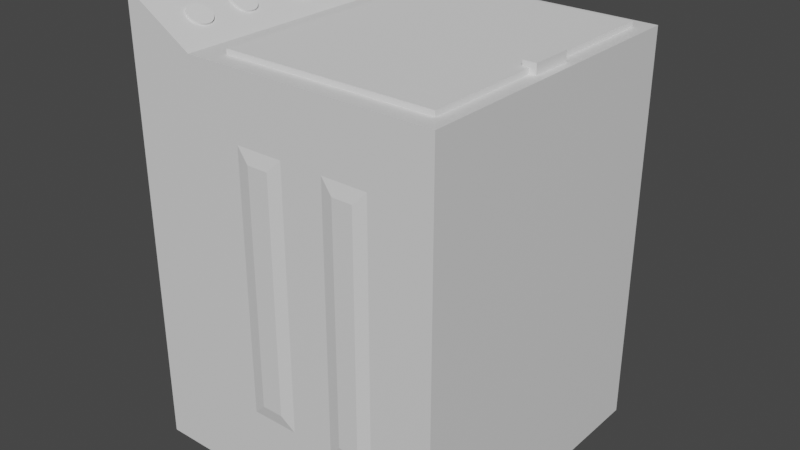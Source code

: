 # Source: washingmaschine.blend  (saved by Blender 2.80.60; exported with 4.5.12 LTS)
import bpy
from mathutils import Matrix  # noqa: F401  (used for matrix-valued properties, if any)

bpy.ops.wm.read_factory_settings(use_empty=True)
scene = bpy.context.scene
scene.name = 'Scene'

# ---- collections
col_collection = bpy.data.collections.new('Collection'); scene.collection.children.link(col_collection)

# ---- materials (node trees are filled in below, after node groups)
mat_material = bpy.data.materials.new('Material')
mat_material.alpha_threshold = 0.0
mat_material.use_transparent_shadow = False
mat_material.roughness = 0.5
mat_material.line_color = (0.0, 0.0, 0.0, 1.0)

# ---- material node trees
mat_material.use_nodes = True; mat_material.node_tree.nodes.clear()
_N = mat_material.node_tree.nodes; _L = mat_material.node_tree.links
n0 = _N.new('ShaderNodeOutputMaterial'); n0.name = 'Material Output'; n0.location = (300, 300)
n1 = _N.new('ShaderNodeBsdfPrincipled'); n1.name = 'Principled BSDF'; n1.location = (10, 300)
n1.distribution = 'GGX'
n1.subsurface_method = 'BURLEY'
n1.inputs[3].default_value = 1.45
_L.new(n1.outputs[0], n0.inputs[0])
n0.is_active_output = True

# ---- world
world_world = bpy.data.worlds.new('World'); scene.world = world_world
world_world.use_nodes = True; world_world.node_tree.nodes.clear()
_N = world_world.node_tree.nodes; _L = world_world.node_tree.links
n0 = _N.new('ShaderNodeOutputWorld'); n0.name = 'World Output'; n0.location = (300, 300)
n1 = _N.new('ShaderNodeBackground'); n1.name = 'Background'; n1.location = (10, 300)
n1.inputs[0].default_value = (0.05088, 0.05088, 0.05088, 1.0)
_L.new(n1.outputs[0], n0.inputs[0])
n0.is_active_output = True
world_world.color = (0.05088, 0.05088, 0.05088)
world_world.use_sun_shadow = False
world_world.sun_shadow_jitter_overblur = 0.0

# ---- meshes
me_cube = bpy.data.meshes.new('Cube')
me_cube.from_pydata([(1.0, 1.0, 1.0), (1.0, 1.0, -1.0), (1.0, -1.0, 1.0), (1.0, -1.0, -1.0), (-1.0, 1.0, 1.176), (-1.0, 1.0, -1.0), (-1.0, -1.0, 1.176), (-1.0, -1.0, -1.0), (-0.6196, 1.0, -1.0), (-0.6196, -1.0, 1.0), (-0.6196, -1.0, -1.0), (-0.6196, 1.0, 1.0), (-1.075, 1.0, -1.0), (-1.075, -1.0, -1.0), (-1.075, -1.0, 1.176), (-1.075, 1.0, 1.176), (0.5987, -1.0, -1.0), (0.5987, 1.0, 1.0), (0.5987, 1.0, -1.0), (0.5987, -1.0, 1.0), (0.302, 1.0, -1.0), (0.302, -1.0, 1.0), (0.302, -1.0, -1.0), (0.302, 1.0, 1.0), (0.02287, 1.0, -1.0), (0.02287, -1.0, 1.0), (0.02287, -1.0, -1.0), (0.02287, 1.0, 1.0), (-0.2895, 1.0, -1.0), (-0.2895, -1.0, 1.0), (-0.2895, -1.0, -1.0), (-0.2895, 1.0, 1.0), (1.0, 1.0, 0.6801), (-1.0, -1.0, 0.8279), (1.0, -1.0, 0.6801), (-1.0, 1.0, 0.8279), (-0.6196, 1.0, 0.6801), (-0.6196, -1.0, 0.6801), (-1.075, -1.0, 0.8279), (-1.075, 1.0, 0.8279), (0.5987, -1.0, 0.6801), (0.5987, 1.0, 0.6801), (0.302, 1.0, 0.6801), (0.302, -1.0, 0.6801), (0.02287, 1.0, 0.6801), (0.02287, -1.0, 0.6801), (-0.2895, 1.0, 0.6801), (-0.2895, -1.0, 0.6801), (1.0, 1.0, -0.6066), (1.0, -1.0, -0.6066), (-1.0, 1.0, -0.572), (-0.6196, 1.0, -0.6066), (-0.6196, -1.0, -0.6066), (-1.075, 1.0, -0.572), (0.5987, -1.0, -0.6066), (0.5987, 1.0, -0.6066), (0.302, 1.0, -0.6066), (0.302, -1.0, -0.6066), (0.02287, 1.0, -0.6066), (0.02287, -1.0, -0.6066), (-0.2895, 1.0, -0.6066), (-0.2895, -1.0, -0.6066), (-1.0, -1.0, -0.572), (-1.075, -1.0, -0.572), (-0.06304, -1.017, 0.6157), (-0.2036, -1.017, 0.6157), (0.5171, -1.017, 0.6157), (0.3836, -1.017, 0.6157), (0.5171, -1.017, -0.5423), (0.3836, -1.017, -0.5423), (-0.06304, -1.017, -0.5423), (-0.2036, -1.017, -0.5423), (-0.2114, 1.031, 0.6157), (-0.05523, 1.031, 0.6157), (0.3762, 1.031, 0.6157), (0.5245, 1.031, 0.6157), (0.5245, 1.031, -0.5423), (0.3762, 1.031, -0.5423), (-0.05523, 1.031, -0.5423), (-0.2114, 1.031, -0.5423)], [], [(11, 4, 6, 9), (37, 9, 6, 33), (33, 6, 14, 38), (18, 1, 3, 16), (32, 0, 2, 34), (41, 17, 0, 32), (35, 4, 11, 36), (5, 8, 10, 7), (47, 29, 9, 37), (31, 11, 9, 29), (38, 14, 15, 39), (5, 7, 13, 12), (6, 4, 15, 14), (50, 5, 12, 53), (0, 17, 19, 2), (34, 2, 19, 40), (42, 23, 17, 41), (20, 18, 16, 22), (24, 20, 22, 26), (44, 27, 23, 42), (17, 23, 21, 19), (40, 19, 21, 43), (46, 31, 27, 44), (28, 24, 26, 30), (23, 27, 25, 21), (43, 21, 25, 45), (8, 28, 30, 10), (36, 11, 31, 46), (27, 31, 29, 25), (45, 25, 29, 47), (40, 43, 67, 66), (51, 36, 46, 60), (57, 43, 45, 59), (41, 55, 76, 75), (43, 57, 69, 67), (58, 44, 42, 56), (46, 44, 73, 72), (49, 34, 40, 54), (4, 35, 39, 15), (63, 38, 39, 53), (61, 47, 37, 52), (50, 35, 36, 51), (55, 41, 32, 48), (48, 32, 34, 49), (62, 33, 38, 63), (52, 37, 33, 62), (10, 52, 62, 7), (7, 62, 63, 13), (1, 48, 49, 3), (18, 55, 48, 1), (5, 50, 51, 8), (30, 61, 52, 10), (13, 63, 53, 12), (3, 49, 54, 16), (20, 56, 55, 18), (24, 58, 56, 20), (16, 54, 57, 22), (28, 60, 58, 24), (22, 57, 59, 26), (8, 51, 60, 28), (26, 59, 61, 30), (35, 50, 53, 39), (70, 64, 65, 71), (68, 66, 67, 69), (61, 59, 70, 71), (45, 47, 65, 64), (54, 40, 66, 68), (57, 54, 68, 69), (47, 61, 71, 65), (59, 45, 64, 70), (79, 72, 73, 78), (77, 74, 75, 76), (58, 60, 79, 78), (60, 46, 72, 79), (42, 41, 75, 74), (44, 58, 78, 73), (56, 42, 74, 77), (55, 56, 77, 76)])
_uv = me_cube.uv_layers.new(name='UVMap')
_uv.uv.foreach_set('vector', [0.5774, 0.0, 0.625, 0.0, 0.625, 0.25, 0.5774, 0.25, 0.585, 0.4524, 0.625, 0.4524, 0.625, 0.5, 0.585, 0.5, 0.585, 0.5, 0.625, 0.5, 0.625, 0.5, 0.585, 0.5, 0.5818, 0.75, 0.625, 0.75, 0.625, 1.0, 0.5818, 1.0, 0.335, 0.5, 0.375, 0.5, 0.375, 0.75, 0.335, 0.75, 0.835, 0.7068, 0.875, 0.7068, 0.875, 0.75, 0.835, 0.75, 0.835, 0.5, 0.875, 0.5, 0.875, 0.5476, 0.835, 0.5476, 0.375, 0.75, 0.4226, 0.75, 0.4226, 1.0, 0.375, 1.0, 0.585, 0.4112, 0.625, 0.4112, 0.625, 0.4524, 0.585, 0.4524, 0.5362, 0.0, 0.5774, 0.0, 0.5774, 0.25, 0.5362, 0.25, 0.585, 0.5, 0.625, 0.5, 0.625, 0.75, 0.585, 0.75, 0.375, 0.75, 0.375, 1.0, 0.375, 1.0, 0.375, 0.75, 0.625, 0.25, 0.625, 0.0, 0.625, 0.0, 0.625, 0.25, 0.6742, 0.5, 0.625, 0.5, 0.625, 0.5, 0.6742, 0.5, 0.375, 0.0, 0.4182, 0.0, 0.4182, 0.25, 0.375, 0.25, 0.585, 0.25, 0.625, 0.25, 0.625, 0.2932, 0.585, 0.2932, 0.835, 0.6628, 0.875, 0.6628, 0.875, 0.7068, 0.835, 0.7068, 0.5378, 0.75, 0.5818, 0.75, 0.5818, 1.0, 0.5378, 1.0, 0.5029, 0.75, 0.5378, 0.75, 0.5378, 1.0, 0.5029, 1.0, 0.835, 0.6279, 0.875, 0.6279, 0.875, 0.6628, 0.835, 0.6628, 0.4182, 0.0, 0.4622, 0.0, 0.4622, 0.25, 0.4182, 0.25, 0.585, 0.2932, 0.625, 0.2932, 0.625, 0.3372, 0.585, 0.3372, 0.835, 0.5888, 0.875, 0.5888, 0.875, 0.6279, 0.835, 0.6279, 0.4638, 0.75, 0.5029, 0.75, 0.5029, 1.0, 0.4638, 1.0, 0.4622, 0.0, 0.4971, 0.0, 0.4971, 0.25, 0.4622, 0.25, 0.585, 0.3372, 0.625, 0.3372, 0.625, 0.3721, 0.585, 0.3721, 0.4226, 0.75, 0.4638, 0.75, 0.4638, 1.0, 0.4226, 1.0, 0.835, 0.5476, 0.875, 0.5476, 0.875, 0.5888, 0.835, 0.5888, 0.4971, 0.0, 0.5362, 0.0, 0.5362, 0.25, 0.4971, 0.25, 0.585, 0.3721, 0.625, 0.3721, 0.625, 0.4112, 0.585, 0.4112, 0.585, 0.2932, 0.585, 0.3372, 0.585, 0.3372, 0.585, 0.2932, 0.6742, 0.5476, 0.835, 0.5476, 0.835, 0.5888, 0.6742, 0.5888, 0.4242, 0.3372, 0.585, 0.3372, 0.585, 0.3721, 0.4242, 0.3721, 0.835, 0.7068, 0.6742, 0.7068, 0.6742, 0.7068, 0.835, 0.7068, 0.585, 0.3372, 0.4242, 0.3372, 0.4242, 0.3372, 0.585, 0.3372, 0.6742, 0.6279, 0.835, 0.6279, 0.835, 0.6628, 0.6742, 0.6628, 0.835, 0.5888, 0.835, 0.6279, 0.835, 0.6279, 0.835, 0.5888, 0.4242, 0.25, 0.585, 0.25, 0.585, 0.2932, 0.4242, 0.2932, 0.875, 0.5, 0.835, 0.5, 0.835, 0.5, 0.875, 0.5, 0.4242, 0.5, 0.585, 0.5, 0.585, 0.75, 0.4242, 0.75, 0.4242, 0.4112, 0.585, 0.4112, 0.585, 0.4524, 0.4242, 0.4524, 0.6742, 0.5, 0.835, 0.5, 0.835, 0.5476, 0.6742, 0.5476, 0.6742, 0.7068, 0.835, 0.7068, 0.835, 0.75, 0.6742, 0.75, 0.1742, 0.5, 0.335, 0.5, 0.335, 0.75, 0.1742, 0.75, 0.4242, 0.5, 0.585, 0.5, 0.585, 0.5, 0.4242, 0.5, 0.4242, 0.4524, 0.585, 0.4524, 0.585, 0.5, 0.4242, 0.5, 0.375, 0.4524, 0.4242, 0.4524, 0.4242, 0.5, 0.375, 0.5, 0.375, 0.5, 0.4242, 0.5, 0.4242, 0.5, 0.375, 0.5, 0.125, 0.5, 0.1742, 0.5, 0.1742, 0.75, 0.125, 0.75, 0.625, 0.7068, 0.6742, 0.7068, 0.6742, 0.75, 0.625, 0.75, 0.625, 0.5, 0.6742, 0.5, 0.6742, 0.5476, 0.625, 0.5476, 0.375, 0.4112, 0.4242, 0.4112, 0.4242, 0.4524, 0.375, 0.4524, 0.375, 0.5, 0.4242, 0.5, 0.4242, 0.75, 0.375, 0.75, 0.375, 0.25, 0.4242, 0.25, 0.4242, 0.2932, 0.375, 0.2932, 0.625, 0.6628, 0.6742, 0.6628, 0.6742, 0.7068, 0.625, 0.7068, 0.625, 0.6279, 0.6742, 0.6279, 0.6742, 0.6628, 0.625, 0.6628, 0.375, 0.2932, 0.4242, 0.2932, 0.4242, 0.3372, 0.375, 0.3372, 0.625, 0.5888, 0.6742, 0.5888, 0.6742, 0.6279, 0.625, 0.6279, 0.375, 0.3372, 0.4242, 0.3372, 0.4242, 0.3721, 0.375, 0.3721, 0.625, 0.5476, 0.6742, 0.5476, 0.6742, 0.5888, 0.625, 0.5888, 0.375, 0.3721, 0.4242, 0.3721, 0.4242, 0.4112, 0.375, 0.4112, 0.835, 0.5, 0.6742, 0.5, 0.6742, 0.5, 0.835, 0.5, 0.4242, 0.3721, 0.585, 0.3721, 0.585, 0.4112, 0.4242, 0.4112, 0.4242, 0.2932, 0.585, 0.2932, 0.585, 0.3372, 0.4242, 0.3372, 0.4242, 0.4112, 0.4242, 0.3721, 0.4242, 0.3721, 0.4242, 0.4112, 0.585, 0.3721, 0.585, 0.4112, 0.585, 0.4112, 0.585, 0.3721, 0.4242, 0.2932, 0.585, 0.2932, 0.585, 0.2932, 0.4242, 0.2932, 0.4242, 0.3372, 0.4242, 0.2932, 0.4242, 0.2932, 0.4242, 0.3372, 0.585, 0.4112, 0.4242, 0.4112, 0.4242, 0.4112, 0.585, 0.4112, 0.4242, 0.3721, 0.585, 0.3721, 0.585, 0.3721, 0.4242, 0.3721, 0.6742, 0.5888, 0.835, 0.5888, 0.835, 0.6279, 0.6742, 0.6279, 0.6742, 0.6628, 0.835, 0.6628, 0.835, 0.7068, 0.6742, 0.7068, 0.6742, 0.6279, 0.6742, 0.5888, 0.6742, 0.5888, 0.6742, 0.6279, 0.6742, 0.5888, 0.835, 0.5888, 0.835, 0.5888, 0.6742, 0.5888, 0.835, 0.6628, 0.835, 0.7068, 0.835, 0.7068, 0.835, 0.6628, 0.835, 0.6279, 0.6742, 0.6279, 0.6742, 0.6279, 0.835, 0.6279, 0.6742, 0.6628, 0.835, 0.6628, 0.835, 0.6628, 0.6742, 0.6628, 0.6742, 0.7068, 0.6742, 0.6628, 0.6742, 0.6628, 0.6742, 0.7068])
me_cube.materials.append(mat_material)
me_cube.use_remesh_preserve_volume = False
me_cube.use_remesh_preserve_attributes = False
me_cube.use_mirror_vertex_groups = False
me_cube.update()
me_cube_001 = bpy.data.meshes.new('Cube.001')
me_cube_001.from_pydata([(-1.0, -1.0, -1.0), (-1.0, -1.0, 0.7974), (-1.0, 1.0, -1.0), (-1.0, 1.0, 0.7974), (1.0, -1.0, -1.0), (1.0, -1.0, 0.7974), (1.0, 1.0, -1.0), (1.0, 1.0, 0.7974)], [], [(0, 1, 3, 2), (2, 3, 7, 6), (6, 7, 5, 4), (4, 5, 1, 0), (2, 6, 4, 0), (7, 3, 1, 5)])
_uv = me_cube_001.uv_layers.new(name='UVMap')
_uv.uv.foreach_set('vector', [0.375, 0.0, 0.625, 0.0, 0.625, 0.25, 0.375, 0.25, 0.375, 0.25, 0.625, 0.25, 0.625, 0.5, 0.375, 0.5, 0.375, 0.5, 0.625, 0.5, 0.625, 0.75, 0.375, 0.75, 0.375, 0.75, 0.625, 0.75, 0.625, 1.0, 0.375, 1.0, 0.125, 0.5, 0.375, 0.5, 0.375, 0.75, 0.125, 0.75, 0.625, 0.5, 0.875, 0.5, 0.875, 0.75, 0.625, 0.75])
me_cube_001.use_remesh_preserve_volume = False
me_cube_001.use_remesh_preserve_attributes = False
me_cube_001.use_mirror_vertex_groups = False
me_cube_001.update()
me_cylinder = bpy.data.meshes.new('Cylinder')
me_cylinder.from_pydata([(0.0, 1.0, -1.0), (0.0, 1.0, 1.0), (0.1951, 0.9808, -1.0), (0.1951, 0.9808, 1.0), (0.3827, 0.9239, -1.0), (0.3827, 0.9239, 1.0), (0.5556, 0.8315, -1.0), (0.5556, 0.8315, 1.0), (0.7071, 0.7071, -1.0), (0.7071, 0.7071, 1.0), (0.8315, 0.5556, -1.0), (0.8315, 0.5556, 1.0), (0.9239, 0.3827, -1.0), (0.9239, 0.3827, 1.0), (0.9808, 0.1951, -1.0), (0.9808, 0.1951, 1.0), (1.0, 7.55e-08, -1.0), (1.0, 7.55e-08, 1.0), (0.9808, -0.1951, -1.0), (0.9808, -0.1951, 1.0), (0.9239, -0.3827, -1.0), (0.9239, -0.3827, 1.0), (0.8315, -0.5556, -1.0), (0.8315, -0.5556, 1.0), (0.7071, -0.7071, -1.0), (0.7071, -0.7071, 1.0), (0.5556, -0.8315, -1.0), (0.5556, -0.8315, 1.0), (0.3827, -0.9239, -1.0), (0.3827, -0.9239, 1.0), (0.1951, -0.9808, -1.0), (0.1951, -0.9808, 1.0), (-3.258e-07, -1.0, -1.0), (-3.258e-07, -1.0, 1.0), (-0.1951, -0.9808, -1.0), (-0.1951, -0.9808, 1.0), (-0.3827, -0.9239, -1.0), (-0.3827, -0.9239, 1.0), (-0.5556, -0.8315, -1.0), (-0.5556, -0.8315, 1.0), (-0.7071, -0.7071, -1.0), (-0.7071, -0.7071, 1.0), (-0.8315, -0.5556, -1.0), (-0.8315, -0.5556, 1.0), (-0.9239, -0.3827, -1.0), (-0.9239, -0.3827, 1.0), (-0.9808, -0.1951, -1.0), (-0.9808, -0.1951, 1.0), (-1.0, 9.656e-07, -1.0), (-1.0, 9.656e-07, 1.0), (-0.9808, 0.1951, -1.0), (-0.9808, 0.1951, 1.0), (-0.9239, 0.3827, -1.0), (-0.9239, 0.3827, 1.0), (-0.8315, 0.5556, -1.0), (-0.8315, 0.5556, 1.0), (-0.7071, 0.7071, -1.0), (-0.7071, 0.7071, 1.0), (-0.5556, 0.8315, -1.0), (-0.5556, 0.8315, 1.0), (-0.3827, 0.9239, -1.0), (-0.3827, 0.9239, 1.0), (-0.1951, 0.9808, -1.0), (-0.1951, 0.9808, 1.0)], [], [(0, 1, 3, 2), (2, 3, 5, 4), (4, 5, 7, 6), (6, 7, 9, 8), (8, 9, 11, 10), (10, 11, 13, 12), (12, 13, 15, 14), (14, 15, 17, 16), (16, 17, 19, 18), (18, 19, 21, 20), (20, 21, 23, 22), (22, 23, 25, 24), (24, 25, 27, 26), (26, 27, 29, 28), (28, 29, 31, 30), (30, 31, 33, 32), (32, 33, 35, 34), (34, 35, 37, 36), (36, 37, 39, 38), (38, 39, 41, 40), (40, 41, 43, 42), (42, 43, 45, 44), (44, 45, 47, 46), (46, 47, 49, 48), (48, 49, 51, 50), (50, 51, 53, 52), (52, 53, 55, 54), (54, 55, 57, 56), (56, 57, 59, 58), (58, 59, 61, 60), (3, 1, 63, 61, 59, 57, 55, 53, 51, 49, 47, 45, 43, 41, 39, 37, 35, 33, 31, 29, 27, 25, 23, 21, 19, 17, 15, 13, 11, 9, 7, 5), (60, 61, 63, 62), (62, 63, 1, 0), (0, 2, 4, 6, 8, 10, 12, 14, 16, 18, 20, 22, 24, 26, 28, 30, 32, 34, 36, 38, 40, 42, 44, 46, 48, 50, 52, 54, 56, 58, 60, 62)])
_uv = me_cylinder.uv_layers.new(name='UVMap')
_uv.uv.foreach_set('vector', [1.0, 0.5, 1.0, 1.0, 0.9688, 1.0, 0.9688, 0.5, 0.9688, 0.5, 0.9688, 1.0, 0.9375, 1.0, 0.9375, 0.5, 0.9375, 0.5, 0.9375, 1.0, 0.9062, 1.0, 0.9062, 0.5, 0.9062, 0.5, 0.9062, 1.0, 0.875, 1.0, 0.875, 0.5, 0.875, 0.5, 0.875, 1.0, 0.8438, 1.0, 0.8438, 0.5, 0.8438, 0.5, 0.8438, 1.0, 0.8125, 1.0, 0.8125, 0.5, 0.8125, 0.5, 0.8125, 1.0, 0.7812, 1.0, 0.7812, 0.5, 0.7812, 0.5, 0.7812, 1.0, 0.75, 1.0, 0.75, 0.5, 0.75, 0.5, 0.75, 1.0, 0.7188, 1.0, 0.7188, 0.5, 0.7188, 0.5, 0.7188, 1.0, 0.6875, 1.0, 0.6875, 0.5, 0.6875, 0.5, 0.6875, 1.0, 0.6562, 1.0, 0.6562, 0.5, 0.6562, 0.5, 0.6562, 1.0, 0.625, 1.0, 0.625, 0.5, 0.625, 0.5, 0.625, 1.0, 0.5938, 1.0, 0.5938, 0.5, 0.5938, 0.5, 0.5938, 1.0, 0.5625, 1.0, 0.5625, 0.5, 0.5625, 0.5, 0.5625, 1.0, 0.5312, 1.0, 0.5312, 0.5, 0.5312, 0.5, 0.5312, 1.0, 0.5, 1.0, 0.5, 0.5, 0.5, 0.5, 0.5, 1.0, 0.4688, 1.0, 0.4688, 0.5, 0.4688, 0.5, 0.4688, 1.0, 0.4375, 1.0, 0.4375, 0.5, 0.4375, 0.5, 0.4375, 1.0, 0.4062, 1.0, 0.4062, 0.5, 0.4062, 0.5, 0.4062, 1.0, 0.375, 1.0, 0.375, 0.5, 0.375, 0.5, 0.375, 1.0, 0.3438, 1.0, 0.3438, 0.5, 0.3438, 0.5, 0.3438, 1.0, 0.3125, 1.0, 0.3125, 0.5, 0.3125, 0.5, 0.3125, 1.0, 0.2812, 1.0, 0.2812, 0.5, 0.2812, 0.5, 0.2812, 1.0, 0.25, 1.0, 0.25, 0.5, 0.25, 0.5, 0.25, 1.0, 0.2188, 1.0, 0.2188, 0.5, 0.2188, 0.5, 0.2188, 1.0, 0.1875, 1.0, 0.1875, 0.5, 0.1875, 0.5, 0.1875, 1.0, 0.1562, 1.0, 0.1562, 0.5, 0.1562, 0.5, 0.1562, 1.0, 0.125, 1.0, 0.125, 0.5, 0.125, 0.5, 0.125, 1.0, 0.09375, 1.0, 0.09375, 0.5, 0.09375, 0.5, 0.09375, 1.0, 0.0625, 1.0, 0.0625, 0.5, 0.2968, 0.4854, 0.25, 0.49, 0.2032, 0.4854, 0.1582, 0.4717, 0.1167, 0.4496, 0.08029, 0.4197, 0.05045, 0.3833, 0.02827, 0.3418, 0.01461, 0.2968, 0.01, 0.25, 0.01461, 0.2032, 0.02827, 0.1582, 0.05045, 0.1167, 0.08029, 0.08029, 0.1167, 0.05045, 0.1582, 0.02827, 0.2032, 0.01461, 0.25, 0.01, 0.2968, 0.01461, 0.3418, 0.02827, 0.3833, 0.05045, 0.4197, 0.08029, 0.4496, 0.1167, 0.4717, 0.1582, 0.4854, 0.2032, 0.49, 0.25, 0.4854, 0.2968, 0.4717, 0.3418, 0.4496, 0.3833, 0.4197, 0.4197, 0.3833, 0.4496, 0.3418, 0.4717, 0.0625, 0.5, 0.0625, 1.0, 0.03125, 1.0, 0.03125, 0.5, 0.03125, 0.5, 0.03125, 1.0, 0.0, 1.0, 0.0, 0.5, 0.75, 0.49, 0.7968, 0.4854, 0.8418, 0.4717, 0.8833, 0.4496, 0.9197, 0.4197, 0.9496, 0.3833, 0.9717, 0.3418, 0.9854, 0.2968, 0.99, 0.25, 0.9854, 0.2032, 0.9717, 0.1582, 0.9496, 0.1167, 0.9197, 0.08029, 0.8833, 0.05045, 0.8418, 0.02827, 0.7968, 0.01461, 0.75, 0.01, 0.7032, 0.01461, 0.6582, 0.02827, 0.6167, 0.05045, 0.5803, 0.08029, 0.5504, 0.1167, 0.5283, 0.1582, 0.5146, 0.2032, 0.51, 0.25, 0.5146, 0.2968, 0.5283, 0.3418, 0.5504, 0.3833, 0.5803, 0.4197, 0.6167, 0.4496, 0.6582, 0.4717, 0.7032, 0.4854])
me_cylinder.use_remesh_preserve_volume = False
me_cylinder.use_remesh_preserve_attributes = False
me_cylinder.use_mirror_vertex_groups = False
me_cylinder.update()
me_cylinder_001 = bpy.data.meshes.new('Cylinder.001')
me_cylinder_001.from_pydata([(0.0, 1.0, -1.0), (0.0, 1.0, 1.0), (0.1951, 0.9808, -1.0), (0.1951, 0.9808, 1.0), (0.3827, 0.9239, -1.0), (0.3827, 0.9239, 1.0), (0.5556, 0.8315, -1.0), (0.5556, 0.8315, 1.0), (0.7071, 0.7071, -1.0), (0.7071, 0.7071, 1.0), (0.8315, 0.5556, -1.0), (0.8315, 0.5556, 1.0), (0.9239, 0.3827, -1.0), (0.9239, 0.3827, 1.0), (0.9808, 0.1951, -1.0), (0.9808, 0.1951, 1.0), (1.0, 7.55e-08, -1.0), (1.0, 7.55e-08, 1.0), (0.9808, -0.1951, -1.0), (0.9808, -0.1951, 1.0), (0.9239, -0.3827, -1.0), (0.9239, -0.3827, 1.0), (0.8315, -0.5556, -1.0), (0.8315, -0.5556, 1.0), (0.7071, -0.7071, -1.0), (0.7071, -0.7071, 1.0), (0.5556, -0.8315, -1.0), (0.5556, -0.8315, 1.0), (0.3827, -0.9239, -1.0), (0.3827, -0.9239, 1.0), (0.1951, -0.9808, -1.0), (0.1951, -0.9808, 1.0), (-3.258e-07, -1.0, -1.0), (-3.258e-07, -1.0, 1.0), (-0.1951, -0.9808, -1.0), (-0.1951, -0.9808, 1.0), (-0.3827, -0.9239, -1.0), (-0.3827, -0.9239, 1.0), (-0.5556, -0.8315, -1.0), (-0.5556, -0.8315, 1.0), (-0.7071, -0.7071, -1.0), (-0.7071, -0.7071, 1.0), (-0.8315, -0.5556, -1.0), (-0.8315, -0.5556, 1.0), (-0.9239, -0.3827, -1.0), (-0.9239, -0.3827, 1.0), (-0.9808, -0.1951, -1.0), (-0.9808, -0.1951, 1.0), (-1.0, 9.656e-07, -1.0), (-1.0, 9.656e-07, 1.0), (-0.9808, 0.1951, -1.0), (-0.9808, 0.1951, 1.0), (-0.9239, 0.3827, -1.0), (-0.9239, 0.3827, 1.0), (-0.8315, 0.5556, -1.0), (-0.8315, 0.5556, 1.0), (-0.7071, 0.7071, -1.0), (-0.7071, 0.7071, 1.0), (-0.5556, 0.8315, -1.0), (-0.5556, 0.8315, 1.0), (-0.3827, 0.9239, -1.0), (-0.3827, 0.9239, 1.0), (-0.1951, 0.9808, -1.0), (-0.1951, 0.9808, 1.0)], [], [(0, 1, 3, 2), (2, 3, 5, 4), (4, 5, 7, 6), (6, 7, 9, 8), (8, 9, 11, 10), (10, 11, 13, 12), (12, 13, 15, 14), (14, 15, 17, 16), (16, 17, 19, 18), (18, 19, 21, 20), (20, 21, 23, 22), (22, 23, 25, 24), (24, 25, 27, 26), (26, 27, 29, 28), (28, 29, 31, 30), (30, 31, 33, 32), (32, 33, 35, 34), (34, 35, 37, 36), (36, 37, 39, 38), (38, 39, 41, 40), (40, 41, 43, 42), (42, 43, 45, 44), (44, 45, 47, 46), (46, 47, 49, 48), (48, 49, 51, 50), (50, 51, 53, 52), (52, 53, 55, 54), (54, 55, 57, 56), (56, 57, 59, 58), (58, 59, 61, 60), (3, 1, 63, 61, 59, 57, 55, 53, 51, 49, 47, 45, 43, 41, 39, 37, 35, 33, 31, 29, 27, 25, 23, 21, 19, 17, 15, 13, 11, 9, 7, 5), (60, 61, 63, 62), (62, 63, 1, 0), (0, 2, 4, 6, 8, 10, 12, 14, 16, 18, 20, 22, 24, 26, 28, 30, 32, 34, 36, 38, 40, 42, 44, 46, 48, 50, 52, 54, 56, 58, 60, 62)])
_uv = me_cylinder_001.uv_layers.new(name='UVMap')
_uv.uv.foreach_set('vector', [1.0, 0.5, 1.0, 1.0, 0.9688, 1.0, 0.9688, 0.5, 0.9688, 0.5, 0.9688, 1.0, 0.9375, 1.0, 0.9375, 0.5, 0.9375, 0.5, 0.9375, 1.0, 0.9062, 1.0, 0.9062, 0.5, 0.9062, 0.5, 0.9062, 1.0, 0.875, 1.0, 0.875, 0.5, 0.875, 0.5, 0.875, 1.0, 0.8438, 1.0, 0.8438, 0.5, 0.8438, 0.5, 0.8438, 1.0, 0.8125, 1.0, 0.8125, 0.5, 0.8125, 0.5, 0.8125, 1.0, 0.7812, 1.0, 0.7812, 0.5, 0.7812, 0.5, 0.7812, 1.0, 0.75, 1.0, 0.75, 0.5, 0.75, 0.5, 0.75, 1.0, 0.7188, 1.0, 0.7188, 0.5, 0.7188, 0.5, 0.7188, 1.0, 0.6875, 1.0, 0.6875, 0.5, 0.6875, 0.5, 0.6875, 1.0, 0.6562, 1.0, 0.6562, 0.5, 0.6562, 0.5, 0.6562, 1.0, 0.625, 1.0, 0.625, 0.5, 0.625, 0.5, 0.625, 1.0, 0.5938, 1.0, 0.5938, 0.5, 0.5938, 0.5, 0.5938, 1.0, 0.5625, 1.0, 0.5625, 0.5, 0.5625, 0.5, 0.5625, 1.0, 0.5312, 1.0, 0.5312, 0.5, 0.5312, 0.5, 0.5312, 1.0, 0.5, 1.0, 0.5, 0.5, 0.5, 0.5, 0.5, 1.0, 0.4688, 1.0, 0.4688, 0.5, 0.4688, 0.5, 0.4688, 1.0, 0.4375, 1.0, 0.4375, 0.5, 0.4375, 0.5, 0.4375, 1.0, 0.4062, 1.0, 0.4062, 0.5, 0.4062, 0.5, 0.4062, 1.0, 0.375, 1.0, 0.375, 0.5, 0.375, 0.5, 0.375, 1.0, 0.3438, 1.0, 0.3438, 0.5, 0.3438, 0.5, 0.3438, 1.0, 0.3125, 1.0, 0.3125, 0.5, 0.3125, 0.5, 0.3125, 1.0, 0.2812, 1.0, 0.2812, 0.5, 0.2812, 0.5, 0.2812, 1.0, 0.25, 1.0, 0.25, 0.5, 0.25, 0.5, 0.25, 1.0, 0.2188, 1.0, 0.2188, 0.5, 0.2188, 0.5, 0.2188, 1.0, 0.1875, 1.0, 0.1875, 0.5, 0.1875, 0.5, 0.1875, 1.0, 0.1562, 1.0, 0.1562, 0.5, 0.1562, 0.5, 0.1562, 1.0, 0.125, 1.0, 0.125, 0.5, 0.125, 0.5, 0.125, 1.0, 0.09375, 1.0, 0.09375, 0.5, 0.09375, 0.5, 0.09375, 1.0, 0.0625, 1.0, 0.0625, 0.5, 0.2968, 0.4854, 0.25, 0.49, 0.2032, 0.4854, 0.1582, 0.4717, 0.1167, 0.4496, 0.08029, 0.4197, 0.05045, 0.3833, 0.02827, 0.3418, 0.01461, 0.2968, 0.01, 0.25, 0.01461, 0.2032, 0.02827, 0.1582, 0.05045, 0.1167, 0.08029, 0.08029, 0.1167, 0.05045, 0.1582, 0.02827, 0.2032, 0.01461, 0.25, 0.01, 0.2968, 0.01461, 0.3418, 0.02827, 0.3833, 0.05045, 0.4197, 0.08029, 0.4496, 0.1167, 0.4717, 0.1582, 0.4854, 0.2032, 0.49, 0.25, 0.4854, 0.2968, 0.4717, 0.3418, 0.4496, 0.3833, 0.4197, 0.4197, 0.3833, 0.4496, 0.3418, 0.4717, 0.0625, 0.5, 0.0625, 1.0, 0.03125, 1.0, 0.03125, 0.5, 0.03125, 0.5, 0.03125, 1.0, 0.0, 1.0, 0.0, 0.5, 0.75, 0.49, 0.7968, 0.4854, 0.8418, 0.4717, 0.8833, 0.4496, 0.9197, 0.4197, 0.9496, 0.3833, 0.9717, 0.3418, 0.9854, 0.2968, 0.99, 0.25, 0.9854, 0.2032, 0.9717, 0.1582, 0.9496, 0.1167, 0.9197, 0.08029, 0.8833, 0.05045, 0.8418, 0.02827, 0.7968, 0.01461, 0.75, 0.01, 0.7032, 0.01461, 0.6582, 0.02827, 0.6167, 0.05045, 0.5803, 0.08029, 0.5504, 0.1167, 0.5283, 0.1582, 0.5146, 0.2032, 0.51, 0.25, 0.5146, 0.2968, 0.5283, 0.3418, 0.5504, 0.3833, 0.5803, 0.4197, 0.6167, 0.4496, 0.6582, 0.4717, 0.7032, 0.4854])
me_cylinder_001.use_remesh_preserve_volume = False
me_cylinder_001.use_remesh_preserve_attributes = False
me_cylinder_001.use_mirror_vertex_groups = False
me_cylinder_001.update()
me_cylinder_002 = bpy.data.meshes.new('Cylinder.002')
me_cylinder_002.from_pydata([(0.0, 1.0, -1.0), (0.0, 1.0, 1.0), (0.1951, 0.9808, -1.0), (0.1951, 0.9808, 1.0), (0.3827, 0.9239, -1.0), (0.3827, 0.9239, 1.0), (0.5556, 0.8315, -1.0), (0.5556, 0.8315, 1.0), (0.7071, 0.7071, -1.0), (0.7071, 0.7071, 1.0), (0.8315, 0.5556, -1.0), (0.8315, 0.5556, 1.0), (0.9239, 0.3827, -1.0), (0.9239, 0.3827, 1.0), (0.9808, 0.1951, -1.0), (0.9808, 0.1951, 1.0), (1.0, 7.55e-08, -1.0), (1.0, 7.55e-08, 1.0), (0.9808, -0.1951, -1.0), (0.9808, -0.1951, 1.0), (0.9239, -0.3827, -1.0), (0.9239, -0.3827, 1.0), (0.8315, -0.5556, -1.0), (0.8315, -0.5556, 1.0), (0.7071, -0.7071, -1.0), (0.7071, -0.7071, 1.0), (0.5556, -0.8315, -1.0), (0.5556, -0.8315, 1.0), (0.3827, -0.9239, -1.0), (0.3827, -0.9239, 1.0), (0.1951, -0.9808, -1.0), (0.1951, -0.9808, 1.0), (-3.258e-07, -1.0, -1.0), (-3.258e-07, -1.0, 1.0), (-0.1951, -0.9808, -1.0), (-0.1951, -0.9808, 1.0), (-0.3827, -0.9239, -1.0), (-0.3827, -0.9239, 1.0), (-0.5556, -0.8315, -1.0), (-0.5556, -0.8315, 1.0), (-0.7071, -0.7071, -1.0), (-0.7071, -0.7071, 1.0), (-0.8315, -0.5556, -1.0), (-0.8315, -0.5556, 1.0), (-0.9239, -0.3827, -1.0), (-0.9239, -0.3827, 1.0), (-0.9808, -0.1951, -1.0), (-0.9808, -0.1951, 1.0), (-1.0, 9.656e-07, -1.0), (-1.0, 9.656e-07, 1.0), (-0.9808, 0.1951, -1.0), (-0.9808, 0.1951, 1.0), (-0.9239, 0.3827, -1.0), (-0.9239, 0.3827, 1.0), (-0.8315, 0.5556, -1.0), (-0.8315, 0.5556, 1.0), (-0.7071, 0.7071, -1.0), (-0.7071, 0.7071, 1.0), (-0.5556, 0.8315, -1.0), (-0.5556, 0.8315, 1.0), (-0.3827, 0.9239, -1.0), (-0.3827, 0.9239, 1.0), (-0.1951, 0.9808, -1.0), (-0.1951, 0.9808, 1.0)], [], [(0, 1, 3, 2), (2, 3, 5, 4), (4, 5, 7, 6), (6, 7, 9, 8), (8, 9, 11, 10), (10, 11, 13, 12), (12, 13, 15, 14), (14, 15, 17, 16), (16, 17, 19, 18), (18, 19, 21, 20), (20, 21, 23, 22), (22, 23, 25, 24), (24, 25, 27, 26), (26, 27, 29, 28), (28, 29, 31, 30), (30, 31, 33, 32), (32, 33, 35, 34), (34, 35, 37, 36), (36, 37, 39, 38), (38, 39, 41, 40), (40, 41, 43, 42), (42, 43, 45, 44), (44, 45, 47, 46), (46, 47, 49, 48), (48, 49, 51, 50), (50, 51, 53, 52), (52, 53, 55, 54), (54, 55, 57, 56), (56, 57, 59, 58), (58, 59, 61, 60), (3, 1, 63, 61, 59, 57, 55, 53, 51, 49, 47, 45, 43, 41, 39, 37, 35, 33, 31, 29, 27, 25, 23, 21, 19, 17, 15, 13, 11, 9, 7, 5), (60, 61, 63, 62), (62, 63, 1, 0), (0, 2, 4, 6, 8, 10, 12, 14, 16, 18, 20, 22, 24, 26, 28, 30, 32, 34, 36, 38, 40, 42, 44, 46, 48, 50, 52, 54, 56, 58, 60, 62)])
_uv = me_cylinder_002.uv_layers.new(name='UVMap')
_uv.uv.foreach_set('vector', [1.0, 0.5, 1.0, 1.0, 0.9688, 1.0, 0.9688, 0.5, 0.9688, 0.5, 0.9688, 1.0, 0.9375, 1.0, 0.9375, 0.5, 0.9375, 0.5, 0.9375, 1.0, 0.9062, 1.0, 0.9062, 0.5, 0.9062, 0.5, 0.9062, 1.0, 0.875, 1.0, 0.875, 0.5, 0.875, 0.5, 0.875, 1.0, 0.8438, 1.0, 0.8438, 0.5, 0.8438, 0.5, 0.8438, 1.0, 0.8125, 1.0, 0.8125, 0.5, 0.8125, 0.5, 0.8125, 1.0, 0.7812, 1.0, 0.7812, 0.5, 0.7812, 0.5, 0.7812, 1.0, 0.75, 1.0, 0.75, 0.5, 0.75, 0.5, 0.75, 1.0, 0.7188, 1.0, 0.7188, 0.5, 0.7188, 0.5, 0.7188, 1.0, 0.6875, 1.0, 0.6875, 0.5, 0.6875, 0.5, 0.6875, 1.0, 0.6562, 1.0, 0.6562, 0.5, 0.6562, 0.5, 0.6562, 1.0, 0.625, 1.0, 0.625, 0.5, 0.625, 0.5, 0.625, 1.0, 0.5938, 1.0, 0.5938, 0.5, 0.5938, 0.5, 0.5938, 1.0, 0.5625, 1.0, 0.5625, 0.5, 0.5625, 0.5, 0.5625, 1.0, 0.5312, 1.0, 0.5312, 0.5, 0.5312, 0.5, 0.5312, 1.0, 0.5, 1.0, 0.5, 0.5, 0.5, 0.5, 0.5, 1.0, 0.4688, 1.0, 0.4688, 0.5, 0.4688, 0.5, 0.4688, 1.0, 0.4375, 1.0, 0.4375, 0.5, 0.4375, 0.5, 0.4375, 1.0, 0.4062, 1.0, 0.4062, 0.5, 0.4062, 0.5, 0.4062, 1.0, 0.375, 1.0, 0.375, 0.5, 0.375, 0.5, 0.375, 1.0, 0.3438, 1.0, 0.3438, 0.5, 0.3438, 0.5, 0.3438, 1.0, 0.3125, 1.0, 0.3125, 0.5, 0.3125, 0.5, 0.3125, 1.0, 0.2812, 1.0, 0.2812, 0.5, 0.2812, 0.5, 0.2812, 1.0, 0.25, 1.0, 0.25, 0.5, 0.25, 0.5, 0.25, 1.0, 0.2188, 1.0, 0.2188, 0.5, 0.2188, 0.5, 0.2188, 1.0, 0.1875, 1.0, 0.1875, 0.5, 0.1875, 0.5, 0.1875, 1.0, 0.1562, 1.0, 0.1562, 0.5, 0.1562, 0.5, 0.1562, 1.0, 0.125, 1.0, 0.125, 0.5, 0.125, 0.5, 0.125, 1.0, 0.09375, 1.0, 0.09375, 0.5, 0.09375, 0.5, 0.09375, 1.0, 0.0625, 1.0, 0.0625, 0.5, 0.2968, 0.4854, 0.25, 0.49, 0.2032, 0.4854, 0.1582, 0.4717, 0.1167, 0.4496, 0.08029, 0.4197, 0.05045, 0.3833, 0.02827, 0.3418, 0.01461, 0.2968, 0.01, 0.25, 0.01461, 0.2032, 0.02827, 0.1582, 0.05045, 0.1167, 0.08029, 0.08029, 0.1167, 0.05045, 0.1582, 0.02827, 0.2032, 0.01461, 0.25, 0.01, 0.2968, 0.01461, 0.3418, 0.02827, 0.3833, 0.05045, 0.4197, 0.08029, 0.4496, 0.1167, 0.4717, 0.1582, 0.4854, 0.2032, 0.49, 0.25, 0.4854, 0.2968, 0.4717, 0.3418, 0.4496, 0.3833, 0.4197, 0.4197, 0.3833, 0.4496, 0.3418, 0.4717, 0.0625, 0.5, 0.0625, 1.0, 0.03125, 1.0, 0.03125, 0.5, 0.03125, 0.5, 0.03125, 1.0, 0.0, 1.0, 0.0, 0.5, 0.75, 0.49, 0.7968, 0.4854, 0.8418, 0.4717, 0.8833, 0.4496, 0.9197, 0.4197, 0.9496, 0.3833, 0.9717, 0.3418, 0.9854, 0.2968, 0.99, 0.25, 0.9854, 0.2032, 0.9717, 0.1582, 0.9496, 0.1167, 0.9197, 0.08029, 0.8833, 0.05045, 0.8418, 0.02827, 0.7968, 0.01461, 0.75, 0.01, 0.7032, 0.01461, 0.6582, 0.02827, 0.6167, 0.05045, 0.5803, 0.08029, 0.5504, 0.1167, 0.5283, 0.1582, 0.5146, 0.2032, 0.51, 0.25, 0.5146, 0.2968, 0.5283, 0.3418, 0.5504, 0.3833, 0.5803, 0.4197, 0.6167, 0.4496, 0.6582, 0.4717, 0.7032, 0.4854])
me_cylinder_002.use_remesh_preserve_volume = False
me_cylinder_002.use_remesh_preserve_attributes = False
me_cylinder_002.use_mirror_vertex_groups = False
me_cylinder_002.update()
me_cylinder_003 = bpy.data.meshes.new('Cylinder.003')
me_cylinder_003.from_pydata([(0.0, 1.0, -1.0), (0.0, 1.0, 1.0), (0.1951, 0.9808, -1.0), (0.1951, 0.9808, 1.0), (0.3827, 0.9239, -1.0), (0.3827, 0.9239, 1.0), (0.5556, 0.8315, -1.0), (0.5556, 0.8315, 1.0), (0.7071, 0.7071, -1.0), (0.7071, 0.7071, 1.0), (0.8315, 0.5556, -1.0), (0.8315, 0.5556, 1.0), (0.9239, 0.3827, -1.0), (0.9239, 0.3827, 1.0), (0.9808, 0.1951, -1.0), (0.9808, 0.1951, 1.0), (1.0, 7.55e-08, -1.0), (1.0, 7.55e-08, 1.0), (0.9808, -0.1951, -1.0), (0.9808, -0.1951, 1.0), (0.9239, -0.3827, -1.0), (0.9239, -0.3827, 1.0), (0.8315, -0.5556, -1.0), (0.8315, -0.5556, 1.0), (0.7071, -0.7071, -1.0), (0.7071, -0.7071, 1.0), (0.5556, -0.8315, -1.0), (0.5556, -0.8315, 1.0), (0.3827, -0.9239, -1.0), (0.3827, -0.9239, 1.0), (0.1951, -0.9808, -1.0), (0.1951, -0.9808, 1.0), (-3.258e-07, -1.0, -1.0), (-3.258e-07, -1.0, 1.0), (-0.1951, -0.9808, -1.0), (-0.1951, -0.9808, 1.0), (-0.3827, -0.9239, -1.0), (-0.3827, -0.9239, 1.0), (-0.5556, -0.8315, -1.0), (-0.5556, -0.8315, 1.0), (-0.7071, -0.7071, -1.0), (-0.7071, -0.7071, 1.0), (-0.8315, -0.5556, -1.0), (-0.8315, -0.5556, 1.0), (-0.9239, -0.3827, -1.0), (-0.9239, -0.3827, 1.0), (-0.9808, -0.1951, -1.0), (-0.9808, -0.1951, 1.0), (-1.0, 9.656e-07, -1.0), (-1.0, 9.656e-07, 1.0), (-0.9808, 0.1951, -1.0), (-0.9808, 0.1951, 1.0), (-0.9239, 0.3827, -1.0), (-0.9239, 0.3827, 1.0), (-0.8315, 0.5556, -1.0), (-0.8315, 0.5556, 1.0), (-0.7071, 0.7071, -1.0), (-0.7071, 0.7071, 1.0), (-0.5556, 0.8315, -1.0), (-0.5556, 0.8315, 1.0), (-0.3827, 0.9239, -1.0), (-0.3827, 0.9239, 1.0), (-0.1951, 0.9808, -1.0), (-0.1951, 0.9808, 1.0)], [], [(0, 1, 3, 2), (2, 3, 5, 4), (4, 5, 7, 6), (6, 7, 9, 8), (8, 9, 11, 10), (10, 11, 13, 12), (12, 13, 15, 14), (14, 15, 17, 16), (16, 17, 19, 18), (18, 19, 21, 20), (20, 21, 23, 22), (22, 23, 25, 24), (24, 25, 27, 26), (26, 27, 29, 28), (28, 29, 31, 30), (30, 31, 33, 32), (32, 33, 35, 34), (34, 35, 37, 36), (36, 37, 39, 38), (38, 39, 41, 40), (40, 41, 43, 42), (42, 43, 45, 44), (44, 45, 47, 46), (46, 47, 49, 48), (48, 49, 51, 50), (50, 51, 53, 52), (52, 53, 55, 54), (54, 55, 57, 56), (56, 57, 59, 58), (58, 59, 61, 60), (3, 1, 63, 61, 59, 57, 55, 53, 51, 49, 47, 45, 43, 41, 39, 37, 35, 33, 31, 29, 27, 25, 23, 21, 19, 17, 15, 13, 11, 9, 7, 5), (60, 61, 63, 62), (62, 63, 1, 0), (0, 2, 4, 6, 8, 10, 12, 14, 16, 18, 20, 22, 24, 26, 28, 30, 32, 34, 36, 38, 40, 42, 44, 46, 48, 50, 52, 54, 56, 58, 60, 62)])
_uv = me_cylinder_003.uv_layers.new(name='UVMap')
_uv.uv.foreach_set('vector', [1.0, 0.5, 1.0, 1.0, 0.9688, 1.0, 0.9688, 0.5, 0.9688, 0.5, 0.9688, 1.0, 0.9375, 1.0, 0.9375, 0.5, 0.9375, 0.5, 0.9375, 1.0, 0.9062, 1.0, 0.9062, 0.5, 0.9062, 0.5, 0.9062, 1.0, 0.875, 1.0, 0.875, 0.5, 0.875, 0.5, 0.875, 1.0, 0.8438, 1.0, 0.8438, 0.5, 0.8438, 0.5, 0.8438, 1.0, 0.8125, 1.0, 0.8125, 0.5, 0.8125, 0.5, 0.8125, 1.0, 0.7812, 1.0, 0.7812, 0.5, 0.7812, 0.5, 0.7812, 1.0, 0.75, 1.0, 0.75, 0.5, 0.75, 0.5, 0.75, 1.0, 0.7188, 1.0, 0.7188, 0.5, 0.7188, 0.5, 0.7188, 1.0, 0.6875, 1.0, 0.6875, 0.5, 0.6875, 0.5, 0.6875, 1.0, 0.6562, 1.0, 0.6562, 0.5, 0.6562, 0.5, 0.6562, 1.0, 0.625, 1.0, 0.625, 0.5, 0.625, 0.5, 0.625, 1.0, 0.5938, 1.0, 0.5938, 0.5, 0.5938, 0.5, 0.5938, 1.0, 0.5625, 1.0, 0.5625, 0.5, 0.5625, 0.5, 0.5625, 1.0, 0.5312, 1.0, 0.5312, 0.5, 0.5312, 0.5, 0.5312, 1.0, 0.5, 1.0, 0.5, 0.5, 0.5, 0.5, 0.5, 1.0, 0.4688, 1.0, 0.4688, 0.5, 0.4688, 0.5, 0.4688, 1.0, 0.4375, 1.0, 0.4375, 0.5, 0.4375, 0.5, 0.4375, 1.0, 0.4062, 1.0, 0.4062, 0.5, 0.4062, 0.5, 0.4062, 1.0, 0.375, 1.0, 0.375, 0.5, 0.375, 0.5, 0.375, 1.0, 0.3438, 1.0, 0.3438, 0.5, 0.3438, 0.5, 0.3438, 1.0, 0.3125, 1.0, 0.3125, 0.5, 0.3125, 0.5, 0.3125, 1.0, 0.2812, 1.0, 0.2812, 0.5, 0.2812, 0.5, 0.2812, 1.0, 0.25, 1.0, 0.25, 0.5, 0.25, 0.5, 0.25, 1.0, 0.2188, 1.0, 0.2188, 0.5, 0.2188, 0.5, 0.2188, 1.0, 0.1875, 1.0, 0.1875, 0.5, 0.1875, 0.5, 0.1875, 1.0, 0.1562, 1.0, 0.1562, 0.5, 0.1562, 0.5, 0.1562, 1.0, 0.125, 1.0, 0.125, 0.5, 0.125, 0.5, 0.125, 1.0, 0.09375, 1.0, 0.09375, 0.5, 0.09375, 0.5, 0.09375, 1.0, 0.0625, 1.0, 0.0625, 0.5, 0.2968, 0.4854, 0.25, 0.49, 0.2032, 0.4854, 0.1582, 0.4717, 0.1167, 0.4496, 0.08029, 0.4197, 0.05045, 0.3833, 0.02827, 0.3418, 0.01461, 0.2968, 0.01, 0.25, 0.01461, 0.2032, 0.02827, 0.1582, 0.05045, 0.1167, 0.08029, 0.08029, 0.1167, 0.05045, 0.1582, 0.02827, 0.2032, 0.01461, 0.25, 0.01, 0.2968, 0.01461, 0.3418, 0.02827, 0.3833, 0.05045, 0.4197, 0.08029, 0.4496, 0.1167, 0.4717, 0.1582, 0.4854, 0.2032, 0.49, 0.25, 0.4854, 0.2968, 0.4717, 0.3418, 0.4496, 0.3833, 0.4197, 0.4197, 0.3833, 0.4496, 0.3418, 0.4717, 0.0625, 0.5, 0.0625, 1.0, 0.03125, 1.0, 0.03125, 0.5, 0.03125, 0.5, 0.03125, 1.0, 0.0, 1.0, 0.0, 0.5, 0.75, 0.49, 0.7968, 0.4854, 0.8418, 0.4717, 0.8833, 0.4496, 0.9197, 0.4197, 0.9496, 0.3833, 0.9717, 0.3418, 0.9854, 0.2968, 0.99, 0.25, 0.9854, 0.2032, 0.9717, 0.1582, 0.9496, 0.1167, 0.9197, 0.08029, 0.8833, 0.05045, 0.8418, 0.02827, 0.7968, 0.01461, 0.75, 0.01, 0.7032, 0.01461, 0.6582, 0.02827, 0.6167, 0.05045, 0.5803, 0.08029, 0.5504, 0.1167, 0.5283, 0.1582, 0.5146, 0.2032, 0.51, 0.25, 0.5146, 0.2968, 0.5283, 0.3418, 0.5504, 0.3833, 0.5803, 0.4197, 0.6167, 0.4496, 0.6582, 0.4717, 0.7032, 0.4854])
me_cylinder_003.use_remesh_preserve_volume = False
me_cylinder_003.use_remesh_preserve_attributes = False
me_cylinder_003.use_mirror_vertex_groups = False
me_cylinder_003.update()
me_cylinder_004 = bpy.data.meshes.new('Cylinder.004')
me_cylinder_004.from_pydata([(0.0, 1.0, -1.0), (0.0, 1.0, 1.0), (0.1951, 0.9808, -1.0), (0.1951, 0.9808, 1.0), (0.3827, 0.9239, -1.0), (0.3827, 0.9239, 1.0), (0.5556, 0.8315, -1.0), (0.5556, 0.8315, 1.0), (0.7071, 0.7071, -1.0), (0.7071, 0.7071, 1.0), (0.8315, 0.5556, -1.0), (0.8315, 0.5556, 1.0), (0.9239, 0.3827, -1.0), (0.9239, 0.3827, 1.0), (0.9808, 0.1951, -1.0), (0.9808, 0.1951, 1.0), (1.0, 7.55e-08, -1.0), (1.0, 7.55e-08, 1.0), (0.9808, -0.1951, -1.0), (0.9808, -0.1951, 1.0), (0.9239, -0.3827, -1.0), (0.9239, -0.3827, 1.0), (0.8315, -0.5556, -1.0), (0.8315, -0.5556, 1.0), (0.7071, -0.7071, -1.0), (0.7071, -0.7071, 1.0), (0.5556, -0.8315, -1.0), (0.5556, -0.8315, 1.0), (0.3827, -0.9239, -1.0), (0.3827, -0.9239, 1.0), (0.1951, -0.9808, -1.0), (0.1951, -0.9808, 1.0), (-3.258e-07, -1.0, -1.0), (-3.258e-07, -1.0, 1.0), (-0.1951, -0.9808, -1.0), (-0.1951, -0.9808, 1.0), (-0.3827, -0.9239, -1.0), (-0.3827, -0.9239, 1.0), (-0.5556, -0.8315, -1.0), (-0.5556, -0.8315, 1.0), (-0.7071, -0.7071, -1.0), (-0.7071, -0.7071, 1.0), (-0.8315, -0.5556, -1.0), (-0.8315, -0.5556, 1.0), (-0.9239, -0.3827, -1.0), (-0.9239, -0.3827, 1.0), (-0.9808, -0.1951, -1.0), (-0.9808, -0.1951, 1.0), (-1.0, 9.656e-07, -1.0), (-1.0, 9.656e-07, 1.0), (-0.9808, 0.1951, -1.0), (-0.9808, 0.1951, 1.0), (-0.9239, 0.3827, -1.0), (-0.9239, 0.3827, 1.0), (-0.8315, 0.5556, -1.0), (-0.8315, 0.5556, 1.0), (-0.7071, 0.7071, -1.0), (-0.7071, 0.7071, 1.0), (-0.5556, 0.8315, -1.0), (-0.5556, 0.8315, 1.0), (-0.3827, 0.9239, -1.0), (-0.3827, 0.9239, 1.0), (-0.1951, 0.9808, -1.0), (-0.1951, 0.9808, 1.0)], [], [(0, 1, 3, 2), (2, 3, 5, 4), (4, 5, 7, 6), (6, 7, 9, 8), (8, 9, 11, 10), (10, 11, 13, 12), (12, 13, 15, 14), (14, 15, 17, 16), (16, 17, 19, 18), (18, 19, 21, 20), (20, 21, 23, 22), (22, 23, 25, 24), (24, 25, 27, 26), (26, 27, 29, 28), (28, 29, 31, 30), (30, 31, 33, 32), (32, 33, 35, 34), (34, 35, 37, 36), (36, 37, 39, 38), (38, 39, 41, 40), (40, 41, 43, 42), (42, 43, 45, 44), (44, 45, 47, 46), (46, 47, 49, 48), (48, 49, 51, 50), (50, 51, 53, 52), (52, 53, 55, 54), (54, 55, 57, 56), (56, 57, 59, 58), (58, 59, 61, 60), (3, 1, 63, 61, 59, 57, 55, 53, 51, 49, 47, 45, 43, 41, 39, 37, 35, 33, 31, 29, 27, 25, 23, 21, 19, 17, 15, 13, 11, 9, 7, 5), (60, 61, 63, 62), (62, 63, 1, 0), (0, 2, 4, 6, 8, 10, 12, 14, 16, 18, 20, 22, 24, 26, 28, 30, 32, 34, 36, 38, 40, 42, 44, 46, 48, 50, 52, 54, 56, 58, 60, 62)])
_uv = me_cylinder_004.uv_layers.new(name='UVMap')
_uv.uv.foreach_set('vector', [1.0, 0.5, 1.0, 1.0, 0.9688, 1.0, 0.9688, 0.5, 0.9688, 0.5, 0.9688, 1.0, 0.9375, 1.0, 0.9375, 0.5, 0.9375, 0.5, 0.9375, 1.0, 0.9062, 1.0, 0.9062, 0.5, 0.9062, 0.5, 0.9062, 1.0, 0.875, 1.0, 0.875, 0.5, 0.875, 0.5, 0.875, 1.0, 0.8438, 1.0, 0.8438, 0.5, 0.8438, 0.5, 0.8438, 1.0, 0.8125, 1.0, 0.8125, 0.5, 0.8125, 0.5, 0.8125, 1.0, 0.7812, 1.0, 0.7812, 0.5, 0.7812, 0.5, 0.7812, 1.0, 0.75, 1.0, 0.75, 0.5, 0.75, 0.5, 0.75, 1.0, 0.7188, 1.0, 0.7188, 0.5, 0.7188, 0.5, 0.7188, 1.0, 0.6875, 1.0, 0.6875, 0.5, 0.6875, 0.5, 0.6875, 1.0, 0.6562, 1.0, 0.6562, 0.5, 0.6562, 0.5, 0.6562, 1.0, 0.625, 1.0, 0.625, 0.5, 0.625, 0.5, 0.625, 1.0, 0.5938, 1.0, 0.5938, 0.5, 0.5938, 0.5, 0.5938, 1.0, 0.5625, 1.0, 0.5625, 0.5, 0.5625, 0.5, 0.5625, 1.0, 0.5312, 1.0, 0.5312, 0.5, 0.5312, 0.5, 0.5312, 1.0, 0.5, 1.0, 0.5, 0.5, 0.5, 0.5, 0.5, 1.0, 0.4688, 1.0, 0.4688, 0.5, 0.4688, 0.5, 0.4688, 1.0, 0.4375, 1.0, 0.4375, 0.5, 0.4375, 0.5, 0.4375, 1.0, 0.4062, 1.0, 0.4062, 0.5, 0.4062, 0.5, 0.4062, 1.0, 0.375, 1.0, 0.375, 0.5, 0.375, 0.5, 0.375, 1.0, 0.3438, 1.0, 0.3438, 0.5, 0.3438, 0.5, 0.3438, 1.0, 0.3125, 1.0, 0.3125, 0.5, 0.3125, 0.5, 0.3125, 1.0, 0.2812, 1.0, 0.2812, 0.5, 0.2812, 0.5, 0.2812, 1.0, 0.25, 1.0, 0.25, 0.5, 0.25, 0.5, 0.25, 1.0, 0.2188, 1.0, 0.2188, 0.5, 0.2188, 0.5, 0.2188, 1.0, 0.1875, 1.0, 0.1875, 0.5, 0.1875, 0.5, 0.1875, 1.0, 0.1562, 1.0, 0.1562, 0.5, 0.1562, 0.5, 0.1562, 1.0, 0.125, 1.0, 0.125, 0.5, 0.125, 0.5, 0.125, 1.0, 0.09375, 1.0, 0.09375, 0.5, 0.09375, 0.5, 0.09375, 1.0, 0.0625, 1.0, 0.0625, 0.5, 0.2968, 0.4854, 0.25, 0.49, 0.2032, 0.4854, 0.1582, 0.4717, 0.1167, 0.4496, 0.08029, 0.4197, 0.05045, 0.3833, 0.02827, 0.3418, 0.01461, 0.2968, 0.01, 0.25, 0.01461, 0.2032, 0.02827, 0.1582, 0.05045, 0.1167, 0.08029, 0.08029, 0.1167, 0.05045, 0.1582, 0.02827, 0.2032, 0.01461, 0.25, 0.01, 0.2968, 0.01461, 0.3418, 0.02827, 0.3833, 0.05045, 0.4197, 0.08029, 0.4496, 0.1167, 0.4717, 0.1582, 0.4854, 0.2032, 0.49, 0.25, 0.4854, 0.2968, 0.4717, 0.3418, 0.4496, 0.3833, 0.4197, 0.4197, 0.3833, 0.4496, 0.3418, 0.4717, 0.0625, 0.5, 0.0625, 1.0, 0.03125, 1.0, 0.03125, 0.5, 0.03125, 0.5, 0.03125, 1.0, 0.0, 1.0, 0.0, 0.5, 0.75, 0.49, 0.7968, 0.4854, 0.8418, 0.4717, 0.8833, 0.4496, 0.9197, 0.4197, 0.9496, 0.3833, 0.9717, 0.3418, 0.9854, 0.2968, 0.99, 0.25, 0.9854, 0.2032, 0.9717, 0.1582, 0.9496, 0.1167, 0.9197, 0.08029, 0.8833, 0.05045, 0.8418, 0.02827, 0.7968, 0.01461, 0.75, 0.01, 0.7032, 0.01461, 0.6582, 0.02827, 0.6167, 0.05045, 0.5803, 0.08029, 0.5504, 0.1167, 0.5283, 0.1582, 0.5146, 0.2032, 0.51, 0.25, 0.5146, 0.2968, 0.5283, 0.3418, 0.5504, 0.3833, 0.5803, 0.4197, 0.6167, 0.4496, 0.6582, 0.4717, 0.7032, 0.4854])
me_cylinder_004.use_remesh_preserve_volume = False
me_cylinder_004.use_remesh_preserve_attributes = False
me_cylinder_004.use_mirror_vertex_groups = False
me_cylinder_004.update()
me_cube_002 = bpy.data.meshes.new('Cube.002')
me_cube_002.from_pydata([(-1.0, -1.0, -1.0), (-1.0, -1.0, 0.7974), (-1.0, 1.0, -1.0), (-1.0, 1.0, 0.7974), (1.0, -1.0, -1.0), (1.0, -1.0, 0.7974), (1.0, 1.0, -1.0), (1.0, 1.0, 0.7974)], [], [(0, 1, 3, 2), (2, 3, 7, 6), (6, 7, 5, 4), (4, 5, 1, 0), (2, 6, 4, 0), (7, 3, 1, 5)])
_uv = me_cube_002.uv_layers.new(name='UVMap')
_uv.uv.foreach_set('vector', [0.375, 0.0, 0.625, 0.0, 0.625, 0.25, 0.375, 0.25, 0.375, 0.25, 0.625, 0.25, 0.625, 0.5, 0.375, 0.5, 0.375, 0.5, 0.625, 0.5, 0.625, 0.75, 0.375, 0.75, 0.375, 0.75, 0.625, 0.75, 0.625, 1.0, 0.375, 1.0, 0.125, 0.5, 0.375, 0.5, 0.375, 0.75, 0.125, 0.75, 0.625, 0.5, 0.875, 0.5, 0.875, 0.75, 0.625, 0.75])
me_cube_002.use_remesh_preserve_volume = False
me_cube_002.use_remesh_preserve_attributes = False
me_cube_002.use_mirror_vertex_groups = False
me_cube_002.update()

# ---- objects
ob_cube = bpy.data.objects.new('Cube', me_cube)
ob_cube_001 = bpy.data.objects.new('Cube.001', me_cube_001)
ob_cylinder = bpy.data.objects.new('Cylinder', me_cylinder)
ob_cylinder_001 = bpy.data.objects.new('Cylinder.001', me_cylinder_001)
ob_cylinder_002 = bpy.data.objects.new('Cylinder.002', me_cylinder_002)
ob_cylinder_003 = bpy.data.objects.new('Cylinder.003', me_cylinder_003)
ob_cylinder_004 = bpy.data.objects.new('Cylinder.004', me_cylinder_004)
ob_cube_002 = bpy.data.objects.new('Cube.002', me_cube_002)

# ---- transforms, parenting, visibility, modifiers, constraints
ob_cube.location = (0.0, 0.0, 0.0)
ob_cube.scale = (1.662, 1.662, 2.18)
ob_cube.lock_rotations_4d = False
ob_cube.empty_display_type = 'ARROWS'
ob_cube.lineart.crease_threshold = 0.0
ob_cube_001.location = (0.3733, 0.0, 2.098)
ob_cube_001.scale = (1.133, -1.464, 0.1715)
ob_cube_001.lineart.crease_threshold = 0.0
ob_cylinder.location = (-1.35, 0.0, 2.352)
ob_cylinder.rotation_euler = (0.0, 0.5685, 0.0)
ob_cylinder.scale = (0.1618, 0.1618, 0.05356)
ob_cylinder.lineart.crease_threshold = 0.0
ob_cylinder_001.location = (-1.35, -1.244, 2.352)
ob_cylinder_001.rotation_euler = (0.0, 0.5685, 0.0)
ob_cylinder_001.scale = (0.1295, 0.1295, 0.04285)
ob_cylinder_001.lineart.crease_threshold = 0.0
ob_cylinder_002.location = (-1.35, -0.7031, 2.352)
ob_cylinder_002.rotation_euler = (0.0, 0.5685, 0.0)
ob_cylinder_002.scale = (0.1295, 0.1295, 0.04285)
ob_cylinder_002.lineart.crease_threshold = 0.0
ob_cylinder_003.location = (-1.35, 0.6727, 2.352)
ob_cylinder_003.rotation_euler = (0.0, 0.5685, 0.0)
ob_cylinder_003.scale = (0.1295, 0.1295, 0.04285)
ob_cylinder_003.lineart.crease_threshold = 0.0
ob_cylinder_004.location = (-1.35, 1.287, 2.352)
ob_cylinder_004.rotation_euler = (0.0, 0.5685, 0.0)
ob_cylinder_004.scale = (0.1295, 0.1295, 0.04285)
ob_cylinder_004.lineart.crease_threshold = 0.0
ob_cube_002.location = (1.503, 0.0, 2.207)
ob_cube_002.scale = (0.0707, -0.2255, 0.1031)
ob_cube_002.lineart.crease_threshold = 0.0

# ---- collection membership
col_collection.objects.link(ob_cube)
col_collection.objects.link(ob_cube_001)
col_collection.objects.link(ob_cylinder)
col_collection.objects.link(ob_cylinder_001)
col_collection.objects.link(ob_cylinder_002)
col_collection.objects.link(ob_cylinder_003)
col_collection.objects.link(ob_cylinder_004)
col_collection.objects.link(ob_cube_002)

# ---- scene / render settings (as saved in the file)
scene.frame_start = 1; scene.frame_end = 250; scene.frame_set(1)
scene.render.engine = 'BLENDER_EEVEE_NEXT'
scene.cycles.use_denoising = False
scene.cycles.samples = 128
scene.cycles.sampling_pattern = 'TABULATED_SOBOL'
scene.cycles.use_adaptive_sampling = False
scene.cycles.use_light_tree = False
scene.view_settings.view_transform = 'Filmic'
bpy.context.view_layer.update()

# ---- added for rendering (the .blend has no active camera and no usable light): camera, sun
cam_auto = bpy.data.cameras.new('AutoCamera')
cam_auto.lens = 50.0
cam_auto.sensor_width = 36.0
cam_auto.clip_end = 1000.0
ob_auto_camera = bpy.data.objects.new('AutoCamera', cam_auto)
scene.collection.objects.link(ob_auto_camera)
ob_auto_camera.location = (6.21241, -7.51751, 5.21141)
ob_auto_camera.rotation_euler = (1.09748, -7.21219e-08, 0.694738)
scene.camera = ob_auto_camera
light_auto_sun = bpy.data.lights.new('AutoSun', 'SUN')
light_auto_sun.energy = 3.0
light_auto_sun.angle = 0.0523599
ob_auto_sun = bpy.data.objects.new('AutoSun', light_auto_sun)
scene.collection.objects.link(ob_auto_sun)
ob_auto_sun.rotation_euler = (0.872665, 0.174533, 0.523599)
bpy.context.view_layer.update()
